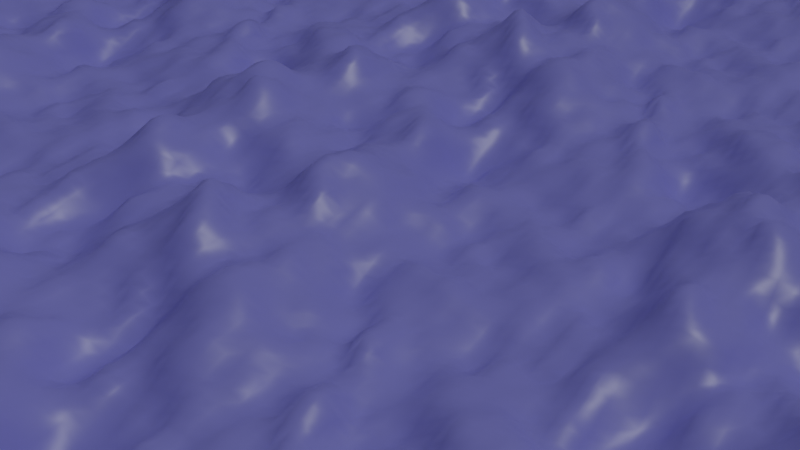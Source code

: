 # Source: SEA_TEXTURE.blend  (saved by Blender 2.93.21; exported with 4.5.12 LTS)
import bpy
from mathutils import Matrix  # noqa: F401  (used for matrix-valued properties, if any)

bpy.ops.wm.read_factory_settings(use_empty=True)
scene = bpy.context.scene
scene.name = 'Scene'

# ---- collections
col_collection = bpy.data.collections.new('Collection'); scene.collection.children.link(col_collection)

# ---- materials (node trees are filled in below, after node groups)
mat_material = bpy.data.materials.new('Material')
mat_material.alpha_threshold = 0.0
mat_material.use_transparent_shadow = False
mat_material.line_color = (0.0, 0.0, 0.0, 1.0)

# ---- material node trees
mat_material.use_nodes = True; mat_material.node_tree.nodes.clear()
_N = mat_material.node_tree.nodes; _L = mat_material.node_tree.links
n0 = _N.new('ShaderNodeOutputMaterial'); n0.name = 'Material Output'; n0.location = (300, 300)
n1 = _N.new('ShaderNodeBsdfPrincipled'); n1.name = 'Principled BSDF'; n1.location = (10, 300)
n1.distribution = 'GGX'
n1.subsurface_method = 'BURLEY'
n1.inputs[0].default_value = (0.2401, 0.2442, 0.8007, 1.0)
n1.inputs[2].default_value = 0.4
n1.inputs[3].default_value = 1.45
n1.inputs[27].default_value = (0.0, 0.0, 0.0, 1.0)
n1.inputs[28].default_value = 1.0
_L.new(n1.outputs[0], n0.inputs[0])
n0.is_active_output = True

# ---- world
world_world = bpy.data.worlds.new('World'); scene.world = world_world
world_world.use_nodes = True; world_world.node_tree.nodes.clear()
_N = world_world.node_tree.nodes; _L = world_world.node_tree.links
n0 = _N.new('ShaderNodeOutputWorld'); n0.name = 'World Output'; n0.location = (300, 300)
n1 = _N.new('ShaderNodeBackground'); n1.name = 'Background'; n1.location = (10, 300)
n1.inputs[0].default_value = (0.05088, 0.05088, 0.05088, 1.0)
_L.new(n1.outputs[0], n0.inputs[0])
n0.is_active_output = True
world_world.color = (0.05088, 0.05088, 0.05088)
world_world.use_sun_shadow = False
world_world.sun_shadow_jitter_overblur = 0.0

# ---- cameras
cam_camera = bpy.data.cameras.new('Camera')
cam_camera.clip_end = 100.0
cam_camera.ortho_scale = 7.314

# ---- lights
light_light = bpy.data.lights.new('Light', 'SUN')
light_light.transmission_factor = 0.0
light_light.angle = 0.1993
light_light.energy = 1.0
light_light.shadow_soft_size = 0.1
light_light.shadow_cascade_max_distance = 1000.0
light_spot = bpy.data.lights.new('Spot', 'SPOT')
light_spot.transmission_factor = 0.0
light_spot.energy = 24.4
light_spot.shadow_soft_size = 0.25
light_spot.shadow_maximum_resolution = 0.006
light_spot.use_absolute_resolution = True
light_spot.spot_size = 1.696

# ---- meshes
me_cube = bpy.data.meshes.new('Cube')
me_cube.from_pydata([(1.0, 1.0, 1.0), (1.0, 1.0, -1.0), (1.0, -1.0, 1.0), (1.0, -1.0, -1.0), (-1.0, 1.0, 1.0), (-1.0, 1.0, -1.0), (-1.0, -1.0, 1.0), (-1.0, -1.0, -1.0)], [], [(0, 4, 6, 2), (3, 2, 6, 7), (7, 6, 4, 5), (5, 1, 3, 7), (1, 0, 2, 3), (5, 4, 0, 1)])
_uv = me_cube.uv_layers.new(name='UVMap')
_uv.uv.foreach_set('vector', [0.625, 0.5, 0.875, 0.5, 0.875, 0.75, 0.625, 0.75, 0.375, 0.75, 0.625, 0.75, 0.625, 1.0, 0.375, 1.0, 0.375, 0.0, 0.625, 0.0, 0.625, 0.25, 0.375, 0.25, 0.125, 0.5, 0.375, 0.5, 0.375, 0.75, 0.125, 0.75, 0.375, 0.5, 0.625, 0.5, 0.625, 0.75, 0.375, 0.75, 0.375, 0.25, 0.625, 0.25, 0.625, 0.5, 0.375, 0.5])
me_cube.materials.append(mat_material)
me_cube.use_remesh_preserve_volume = False
me_cube.use_remesh_preserve_attributes = False
me_cube.use_mirror_vertex_groups = False
me_cube.update()

# ---- objects
ob_cube = bpy.data.objects.new('Cube', me_cube)
ob_light = bpy.data.objects.new('Light', light_light)
ob_camera = bpy.data.objects.new('Camera', cam_camera)
ob_spot = bpy.data.objects.new('Spot', light_spot)

# ---- transforms, parenting, visibility, modifiers, constraints
ob_cube.location = (0.0, 0.0, 0.0)
ob_cube.lock_rotations_4d = False
ob_cube.empty_display_type = 'ARROWS'
ob_cube.lineart.crease_threshold = 0.0
_m = ob_cube.modifiers.new('Ocean', 'OCEAN')
_m.size = 0.42
_m.repeat_x = 5
_m.repeat_y = 4
_m.spatial_size = 71
_m.wind_velocity = 10.0
_m.wave_alignment = 0.2553
_m.wave_direction = -0.2513
_m.wave_scale = 2.2
_m.depth = 200.1
_m.choppiness = 0.0
_m.time = 3.647
_m.random_seed = 1
_m.filepath = '//../../../AppData/Local/Temp/blender_a03880/cache_ocean'
ob_light.location = (4.076, 1.005, 30.49)
ob_light.rotation_euler = (-0.1939, -0.3666, 1.158)
ob_light.lock_rotations_4d = False
ob_light.empty_display_type = 'ARROWS'
ob_light.color = (0.0, 0.0, 0.0, 0.0)
ob_light.lineart.crease_threshold = 0.0
ob_camera.location = (-6.675, 116.9, 26.51)
ob_camera.rotation_euler = (1.053, 2.465e-07, -2.536)
ob_camera.lock_rotations_4d = False
ob_camera.empty_display_type = 'ARROWS'
ob_camera.color = (0.0, 0.0, 0.0, 0.0)
ob_camera.display_type = 'WIRE'
ob_camera.lineart.crease_threshold = 0.0
ob_spot.location = (0.0, 0.0, 31.52)
ob_spot.rotation_euler = (0.8604, -0.3845, -0.5588)
ob_spot.scale = (2.505, 2.505, 2.505)

# ---- collection membership
col_collection.objects.link(ob_cube)
col_collection.objects.link(ob_light)
col_collection.objects.link(ob_camera)
col_collection.objects.link(ob_spot)

# ---- scene / render settings (as saved in the file)
scene.camera = ob_camera
scene.frame_start = 1; scene.frame_end = 120; scene.frame_set(106)
scene.render.engine = 'BLENDER_EEVEE_NEXT'
scene.render.image_settings.file_format = 'FFMPEG'
scene.render.image_settings.color_mode = 'RGB'
scene.render.image_settings.quality = 100
scene.cycles.shading_system = True
scene.cycles.use_denoising = False
scene.cycles.samples = 128
scene.cycles.sampling_pattern = 'TABULATED_SOBOL'
scene.cycles.use_adaptive_sampling = False
scene.cycles.use_light_tree = False
scene.view_settings.view_transform = 'Filmic'
bpy.context.view_layer.update()
